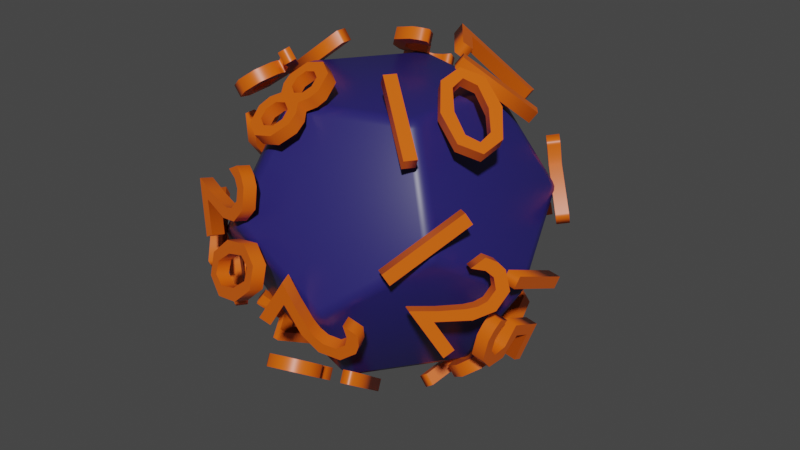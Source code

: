 # Source: dice12num.blend  (saved by Blender 3.1.7; exported with 4.5.12 LTS)
import bpy
from mathutils import Matrix  # noqa: F401  (used for matrix-valued properties, if any)

bpy.ops.wm.read_factory_settings(use_empty=True)
scene = bpy.context.scene
scene.name = 'Scene'

# ---- collections
col_collection = bpy.data.collections.new('Collection'); scene.collection.children.link(col_collection)

# ---- materials (node trees are filled in below, after node groups)
mat_matdice = bpy.data.materials.new('MatDice')
mat_matdice.alpha_threshold = 0.0
mat_matdice.use_transparent_shadow = False
mat_matdice.line_color = (0.0, 0.0, 0.0, 1.0)
mat_mattext = bpy.data.materials.new('MatText')
mat_mattext.alpha_threshold = 0.0
mat_mattext.use_transparent_shadow = False
mat_mattext.line_color = (0.0, 0.0, 0.0, 1.0)

# ---- material node trees
mat_matdice.use_nodes = True; mat_matdice.node_tree.nodes.clear()
_N = mat_matdice.node_tree.nodes; _L = mat_matdice.node_tree.links
n0 = _N.new('ShaderNodeOutputMaterial'); n0.name = 'Material Output'; n0.location = (300, 300)
n1 = _N.new('ShaderNodeBsdfPrincipled'); n1.name = 'Principled BSDF'; n1.location = (10, 300)
n1.distribution = 'GGX'
n1.subsurface_method = 'RANDOM_WALK_SKIN'
n1.inputs[0].default_value = (0.02029, 0.01635, 0.1376, 1.0)
n1.inputs[2].default_value = 0.4
n1.inputs[3].default_value = 1.45
n1.inputs[27].default_value = (0.0, 0.0, 0.0, 1.0)
n1.inputs[28].default_value = 1.0
_L.new(n1.outputs[0], n0.inputs[0])
n0.is_active_output = True
mat_mattext.use_nodes = True; mat_mattext.node_tree.nodes.clear()
_N = mat_mattext.node_tree.nodes; _L = mat_mattext.node_tree.links
n0 = _N.new('ShaderNodeOutputMaterial'); n0.name = 'Material Output'; n0.location = (300, 300)
n1 = _N.new('ShaderNodeBsdfPrincipled'); n1.name = 'Principled BSDF'; n1.location = (10, 300)
n1.distribution = 'GGX'
n1.subsurface_method = 'RANDOM_WALK_SKIN'
n1.inputs[0].default_value = (0.8, 0.119, 0.002722, 1.0)
n1.inputs[2].default_value = 0.4
n1.inputs[3].default_value = 1.45
n1.inputs[27].default_value = (0.0, 0.0, 0.0, 1.0)
n1.inputs[28].default_value = 1.0
_L.new(n1.outputs[0], n0.inputs[0])
n0.is_active_output = True

# ---- world
world_world = bpy.data.worlds.new('World'); scene.world = world_world
world_world.use_nodes = True; world_world.node_tree.nodes.clear()
_N = world_world.node_tree.nodes; _L = world_world.node_tree.links
n0 = _N.new('ShaderNodeOutputWorld'); n0.name = 'World Output'; n0.location = (300, 300)
n1 = _N.new('ShaderNodeBackground'); n1.name = 'Background'; n1.location = (10, 300)
n1.inputs[0].default_value = (0.05088, 0.05088, 0.05088, 1.0)
_L.new(n1.outputs[0], n0.inputs[0])
n0.is_active_output = True
world_world.color = (0.05088, 0.05088, 0.05088)
world_world.use_sun_shadow = False
world_world.sun_shadow_jitter_overblur = 0.0

# ---- meshes
me_icosphere = bpy.data.meshes.new('Icosphere')
me_icosphere.from_pydata([(2.412, -8.345e-07, -3.157), (3.903, -1.454e-05, -0.7454), (0.7454, -2.294, -3.157), (1.206, -3.712, -0.7454), (-1.206, -3.712, 0.7453), (-3.157, -2.294, -0.7454), (-1.951, 1.418, -3.157), (-1.951, -1.418, -3.157), (-3.903, -1.192e-07, 0.7454), (-3.157, 2.294, -0.7454), (0.7454, 2.294, -3.157), (-1.206, 3.712, 0.7453), (1.206, 3.712, -0.7454), (3.157, -2.294, 0.7454), (1.951, -1.418, 3.157), (-0.7454, -2.294, 3.157), (-2.412, -8.345e-07, 3.157), (-0.7454, 2.294, 3.157), (3.157, 2.294, 0.7454), (1.951, 1.418, 3.157)], [], [(7, 6, 10, 0, 2), (0, 1, 13, 3, 2), (7, 2, 3, 4, 5), (6, 7, 5, 8, 9), (10, 6, 9, 11, 12), (1, 0, 10, 12, 18), (4, 3, 13, 14, 15), (8, 5, 4, 15, 16), (11, 9, 8, 16, 17), (18, 12, 11, 17, 19), (13, 1, 18, 19, 14), (15, 14, 19, 17, 16)])
me_icosphere.polygons.foreach_set('use_smooth', [True] * 12)
_uv = me_icosphere.uv_layers.new(name='UVMap')
_uv.uv.foreach_set('vector', [0.2917, 0.6338, 0.3849, 0.762, 0.2917, 0.8902, 0.1411, 0.8412, 0.1411, 0.6828, 0.1133, 0.8211, 0.01612, 0.762, 0.0112, 0.7469, 0.08654, 0.6432, 0.08654, 0.6432, 0.2917, 0.6338, 0.2115, 0.6432, 0.1778, 0.5395, 0.1907, 0.5301, 0.3126, 0.5698, 0.3955, 0.7294, 0.3512, 0.6886, 0.3126, 0.5698, 0.4345, 0.6094, 0.4394, 0.6245, 0.3261, 0.8902, 0.3512, 0.8355, 0.4523, 0.762, 0.4523, 0.8902, 0.4394, 0.8995, 0.1014, 0.9756, 0.2115, 0.8808, 0.2115, 0.8808, 0.3126, 0.9543, 0.1907, 0.9939, 0.5951, 0.6344, 0.7457, 0.5854, 0.8389, 0.7136, 0.7457, 0.8418, 0.595, 0.7928, 0.4133, 0.6608, 0.5405, 0.5948, 0.5405, 0.5948, 0.5791, 0.7136, 0.4701, 0.7136, 0.1551, 0.3763, 0.227, 0.2621, 0.227, 0.2621, 0.3404, 0.3275, 0.2414, 0.3847, 0.8389, 0.2379, 0.7457, 0.366, 0.5951, 0.3171, 0.595, 0.1586, 0.7457, 0.1097, 0.8529, 0.5905, 0.8811, 0.5417, 0.9945, 0.4762, 0.9945, 0.5905, 0.98, 0.5988, 0.595, 0.7928, 0.6655, 0.8324, 0.6318, 0.9361, 0.6159, 0.9361, 0.5405, 0.8324])
me_icosphere.materials.append(mat_matdice)
me_icosphere.use_remesh_fix_poles = True
me_icosphere.use_remesh_preserve_attributes = False
me_icosphere.update()

# ---- curves / text
txt_text = bpy.data.curves.new('Text', 'FONT')
txt_text.dimensions = '2D'
txt_text.body = '13'
txt_text.materials.append(mat_mattext)
txt_text.extrude = 0.05
txt_text.resolution_u = 2
txt_text.offset_x = -0.3577
txt_text.offset_y = -0.332
txt_text_002 = bpy.data.curves.new('Text.002', 'FONT')
txt_text_002.dimensions = '2D'
txt_text_002.body = '8'
txt_text_002.materials.append(mat_mattext)
txt_text_002.extrude = 0.05
txt_text_002.resolution_u = 2
txt_text_002.offset_x = -0.2028
txt_text_002.offset_y = -0.3292
txt_text_003 = bpy.data.curves.new('Text.003', 'FONT')
txt_text_003.dimensions = '2D'
txt_text_003.body = '10'
txt_text_003.materials.append(mat_mattext)
txt_text_003.extrude = 0.05
txt_text_003.resolution_u = 2
txt_text_003.offset_x = -0.3593
txt_text_003.offset_y = -0.3294
txt_text_004 = bpy.data.curves.new('Text.004', 'FONT')
txt_text_004.dimensions = '2D'
txt_text_004.body = '17'
txt_text_004.materials.append(mat_mattext)
txt_text_004.extrude = 0.05
txt_text_004.resolution_u = 2
txt_text_004.offset_x = -0.3599
txt_text_004.offset_y = -0.3329
txt_text_005 = bpy.data.curves.new('Text.005', 'FONT')
txt_text_005.dimensions = '2D'
txt_text_005.body = '3'
txt_text_005.materials.append(mat_mattext)
txt_text_005.extrude = 0.05
txt_text_005.resolution_u = 2
txt_text_005.offset_x = -0.2098
txt_text_005.offset_y = -0.332
txt_text_006 = bpy.data.curves.new('Text.006', 'FONT')
txt_text_006.dimensions = '2D'
txt_text_006.body = '16'
txt_text_006.materials.append(mat_mattext)
txt_text_006.extrude = 0.05
txt_text_006.resolution_u = 2
txt_text_006.offset_x = -0.3599
txt_text_006.offset_y = -0.3294
txt_text_007 = bpy.data.curves.new('Text.007', 'FONT')
txt_text_007.dimensions = '2D'
txt_text_007.body = '6'
txt_text_007.materials.append(mat_mattext)
txt_text_007.extrude = 0.05
txt_text_007.resolution_u = 2
txt_text_007.offset_x = -0.2053
txt_text_007.offset_y = -0.3292
txt_text_008 = bpy.data.curves.new('Text.008', 'FONT')
txt_text_008.dimensions = '2D'
txt_text_008.body = '9'
txt_text_008.materials.append(mat_mattext)
txt_text_008.extrude = 0.05
txt_text_008.resolution_u = 2
txt_text_008.offset_x = -0.2049
txt_text_008.offset_y = -0.329
txt_text_009 = bpy.data.curves.new('Text.009', 'FONT')
txt_text_009.dimensions = '2D'
txt_text_009.body = '19'
txt_text_009.materials.append(mat_mattext)
txt_text_009.extrude = 0.05
txt_text_009.resolution_u = 2
txt_text_009.offset_x = -0.3595
txt_text_009.offset_y = -0.3294
txt_text_010 = bpy.data.curves.new('Text.010', 'FONT')
txt_text_010.dimensions = '2D'
txt_text_010.body = '1'
txt_text_010.materials.append(mat_mattext)
txt_text_010.extrude = 0.05
txt_text_010.resolution_u = 2
txt_text_010.offset_x = -0.1366
txt_text_010.offset_y = -0.3329
txt_text_011 = bpy.data.curves.new('Text.011', 'FONT')
txt_text_011.dimensions = '2D'
txt_text_011.body = '7'
txt_text_011.materials.append(mat_mattext)
txt_text_011.extrude = 0.05
txt_text_011.resolution_u = 2
txt_text_011.offset_x = -0.2106
txt_text_011.offset_y = -0.3275
txt_text_012 = bpy.data.curves.new('Text.012', 'FONT')
txt_text_012.dimensions = '2D'
txt_text_012.body = '15'
txt_text_012.materials.append(mat_mattext)
txt_text_012.extrude = 0.05
txt_text_012.resolution_u = 2
txt_text_012.offset_x = -0.3556
txt_text_012.offset_y = -0.3322
txt_text_013 = bpy.data.curves.new('Text.013', 'FONT')
txt_text_013.dimensions = '2D'
txt_text_013.body = '12'
txt_text_013.materials.append(mat_mattext)
txt_text_013.extrude = 0.05
txt_text_013.resolution_u = 2
txt_text_013.offset_x = -0.361
txt_text_013.offset_y = -0.3329
txt_text_014 = bpy.data.curves.new('Text.014', 'FONT')
txt_text_014.dimensions = '2D'
txt_text_014.body = '2'
txt_text_014.materials.append(mat_mattext)
txt_text_014.extrude = 0.05
txt_text_014.resolution_u = 2
txt_text_014.offset_x = -0.2078
txt_text_014.offset_y = -0.3324
txt_text_015 = bpy.data.curves.new('Text.015', 'FONT')
txt_text_015.dimensions = '2D'
txt_text_015.body = '14'
txt_text_015.materials.append(mat_mattext)
txt_text_015.extrude = 0.05
txt_text_015.resolution_u = 2
txt_text_015.offset_x = -0.3612
txt_text_015.offset_y = -0.3329
txt_text_016 = bpy.data.curves.new('Text.016', 'FONT')
txt_text_016.dimensions = '2D'
txt_text_016.body = '5'
txt_text_016.materials.append(mat_mattext)
txt_text_016.extrude = 0.05
txt_text_016.resolution_u = 2
txt_text_016.offset_x = -0.2055
txt_text_016.offset_y = -0.3322
txt_text_017 = bpy.data.curves.new('Text.017', 'FONT')
txt_text_017.dimensions = '2D'
txt_text_017.body = '18'
txt_text_017.materials.append(mat_mattext)
txt_text_017.extrude = 0.05
txt_text_017.resolution_u = 2
txt_text_017.offset_x = -0.3577
txt_text_017.offset_y = -0.3294
txt_text_018 = bpy.data.curves.new('Text.018', 'FONT')
txt_text_018.dimensions = '2D'
txt_text_018.body = '4'
txt_text_018.materials.append(mat_mattext)
txt_text_018.extrude = 0.05
txt_text_018.resolution_u = 2
txt_text_018.offset_x = -0.2061
txt_text_018.offset_y = -0.3324
txt_text_019 = bpy.data.curves.new('Text.019', 'FONT')
txt_text_019.dimensions = '2D'
txt_text_019.body = '11'
txt_text_019.materials.append(mat_mattext)
txt_text_019.extrude = 0.05
txt_text_019.resolution_u = 2
txt_text_019.offset_x = -0.2941
txt_text_019.offset_y = -0.3329
txt_text_020 = bpy.data.curves.new('Text.020', 'FONT')
txt_text_020.dimensions = '2D'
txt_text_020.body = '20'
txt_text_020.materials.append(mat_mattext)
txt_text_020.extrude = 0.05
txt_text_020.resolution_u = 2
txt_text_020.offset_x = -0.4118
txt_text_020.offset_y = -0.329

# ---- objects
ob_icosphere = bpy.data.objects.new('Icosphere', me_icosphere)
ob_text = bpy.data.objects.new('Text', txt_text)
ob_text_002 = bpy.data.objects.new('Text.002', txt_text_002)
ob_text_003 = bpy.data.objects.new('Text.003', txt_text_003)
ob_text_004 = bpy.data.objects.new('Text.004', txt_text_004)
ob_text_005 = bpy.data.objects.new('Text.005', txt_text_005)
ob_text_006 = bpy.data.objects.new('Text.006', txt_text_006)
ob_text_007 = bpy.data.objects.new('Text.007', txt_text_007)
ob_text_008 = bpy.data.objects.new('Text.008', txt_text_008)
ob_text_009 = bpy.data.objects.new('Text.009', txt_text_009)
ob_text_010 = bpy.data.objects.new('Text.010', txt_text_010)
ob_text_011 = bpy.data.objects.new('Text.011', txt_text_011)
ob_text_012 = bpy.data.objects.new('Text.012', txt_text_012)
ob_text_013 = bpy.data.objects.new('Text.013', txt_text_013)
ob_text_014 = bpy.data.objects.new('Text.014', txt_text_014)
ob_text_015 = bpy.data.objects.new('Text.015', txt_text_015)
ob_text_016 = bpy.data.objects.new('Text.016', txt_text_016)
ob_text_017 = bpy.data.objects.new('Text.017', txt_text_017)
ob_text_018 = bpy.data.objects.new('Text.018', txt_text_018)
ob_text_019 = bpy.data.objects.new('Text.019', txt_text_019)
ob_text_001 = bpy.data.objects.new('Text.001', txt_text_020)

# ---- transforms, parenting, visibility, modifiers, constraints
ob_icosphere.location = (0.0, 0.0, 0.0)
_m = ob_icosphere.modifiers.new('Bevel', 'BEVEL')
_m.width = 0.2
_m.width_pct = 0.2
_m.segments = 2
ob_text.location = (0.7454, 2.294, -3.157)
ob_text.rotation_euler = (3.796, -0.01103, 5.972)
ob_text.scale = (3.0, 3.0, 3.0)
ob_text_002.location = (-0.7454, -2.294, 3.157)
ob_text_002.rotation_euler = (0.6515, -0.01336, -0.2983)
ob_text_002.scale = (3.0, 3.0, 3.0)
ob_text_003.location = (1.951, -1.418, 3.157)
ob_text_003.rotation_euler = (0.6363, 0.0005039, 0.9518)
ob_text_003.scale = (3.0, 3.0, 3.0)
ob_text_004.location = (1.951, 1.418, 3.157)
ob_text_004.rotation_euler = (0.6453, -0.01462, 2.23)
ob_text_004.scale = (3.0, 3.0, 3.0)
ob_text_005.location = (-0.7454, 2.294, 3.157)
ob_text_005.rotation_euler = (0.6475, 0.02308, -2.842)
ob_text_005.scale = (3.0, 3.0, 3.0)
ob_text_006.location = (-2.412, 0.0, 3.157)
ob_text_006.rotation_euler = (0.6491, -0.01007, -1.554)
ob_text_006.scale = (3.0, 3.0, 3.0)
ob_text_007.location = (-3.903, 0.0, 0.7454)
ob_text_007.rotation_euler = (1.916, -0.9508, -5.001)
ob_text_007.scale = (3.0, 3.0, 3.0)
ob_text_008.location = (-3.157, 2.294, -0.7454)
ob_text_008.rotation_euler = (7.514, -4.138, -2.484)
ob_text_008.scale = (3.0, 3.0, 3.0)
ob_text_009.location = (-1.206, 3.712, 0.7454)
ob_text_009.rotation_euler = (-1.906, -4.179, 0.01144)
ob_text_009.scale = (3.0, 3.0, 3.0)
ob_text_010.location = (1.206, 3.712, -0.7454)
ob_text_010.rotation_euler = (4.345, 1.046, 5.66)
ob_text_010.scale = (3.0, 3.0, 3.0)
ob_text_011.location = (3.157, 2.294, 0.7454)
ob_text_011.rotation_euler = (1.318, 0.9093, 2.005)
ob_text_011.scale = (3.0, 3.0, 3.0)
ob_text_012.location = (3.903, 0.0, -0.7454)
ob_text_012.rotation_euler = (4.305, 1.092, 4.339)
ob_text_012.scale = (3.0, 3.0, 3.0)
ob_text_013.location = (3.157, -2.294, 0.7454)
ob_text_013.rotation_euler = (1.233, 0.9943, 0.6519)
ob_text_013.scale = (3.0, 3.0, 3.0)
ob_text_014.location = (1.206, -3.712, -0.7454)
ob_text_014.rotation_euler = (4.379, 0.9904, 3.18)
ob_text_014.scale = (3.0, 3.0, 3.0)
ob_text_015.location = (-3.157, -2.294, -0.7454)
ob_text_015.rotation_euler = (-1.908, 1.024, 1.907)
ob_text_015.scale = (3.0, 3.0, 3.0)
ob_text_016.location = (2.412, 0.0, -3.157)
ob_text_016.rotation_euler = (0.651, -3.16, 1.579)
ob_text_016.scale = (3.0, 3.0, 3.0)
ob_text_017.location = (0.7454, -2.294, -3.157)
ob_text_017.rotation_euler = (-2.485, -0.01887, 3.494)
ob_text_017.scale = (3.0, 3.0, 3.0)
ob_text_018.location = (-1.79, -1.552, -3.2)
ob_text_018.rotation_euler = (-2.493, 0.001002, 2.198)
ob_text_018.scale = (3.0, 3.0, 3.0)
ob_text_019.location = (-1.951, 1.418, -3.157)
ob_text_019.rotation_euler = (-2.482, 0.01028, 0.9447)
ob_text_019.scale = (3.0, 3.0, 3.0)
ob_text_001.location = (-1.203, -3.717, 0.7193)
ob_text_001.rotation_euler = (1.197, 1.02, 5.654)
ob_text_001.scale = (3.0, 3.0, 3.0)

# ---- collection membership
col_collection.objects.link(ob_icosphere)
col_collection.objects.link(ob_text)
col_collection.objects.link(ob_text_002)
col_collection.objects.link(ob_text_003)
col_collection.objects.link(ob_text_004)
col_collection.objects.link(ob_text_005)
col_collection.objects.link(ob_text_006)
col_collection.objects.link(ob_text_007)
col_collection.objects.link(ob_text_008)
col_collection.objects.link(ob_text_009)
col_collection.objects.link(ob_text_010)
col_collection.objects.link(ob_text_011)
col_collection.objects.link(ob_text_012)
col_collection.objects.link(ob_text_013)
col_collection.objects.link(ob_text_014)
col_collection.objects.link(ob_text_015)
col_collection.objects.link(ob_text_016)
col_collection.objects.link(ob_text_017)
col_collection.objects.link(ob_text_018)
col_collection.objects.link(ob_text_019)
col_collection.objects.link(ob_text_001)

# ---- scene / render settings (as saved in the file)
scene.frame_start = 1; scene.frame_end = 250; scene.frame_set(1)
scene.render.engine = 'BLENDER_EEVEE_NEXT'
scene.cycles.sampling_pattern = 'TABULATED_SOBOL'
scene.cycles.use_light_tree = False
scene.view_settings.view_transform = 'Filmic'
bpy.context.view_layer.update()

# ---- added for rendering (the .blend has no active camera and no usable light): camera, sun
cam_auto = bpy.data.cameras.new('AutoCamera')
cam_auto.lens = 50.0
cam_auto.sensor_width = 36.0
cam_auto.clip_end = 1000.0
ob_auto_camera = bpy.data.objects.new('AutoCamera', cam_auto)
scene.collection.objects.link(ob_auto_camera)
ob_auto_camera.location = (15.0578, -17.6146, 11.4698)
ob_auto_camera.rotation_euler = (1.09748, -7.21219e-08, 0.694738)
scene.camera = ob_auto_camera
light_auto_sun = bpy.data.lights.new('AutoSun', 'SUN')
light_auto_sun.energy = 3.0
light_auto_sun.angle = 0.0523599
ob_auto_sun = bpy.data.objects.new('AutoSun', light_auto_sun)
scene.collection.objects.link(ob_auto_sun)
ob_auto_sun.rotation_euler = (0.872665, 0.174533, 0.523599)
bpy.context.view_layer.update()
